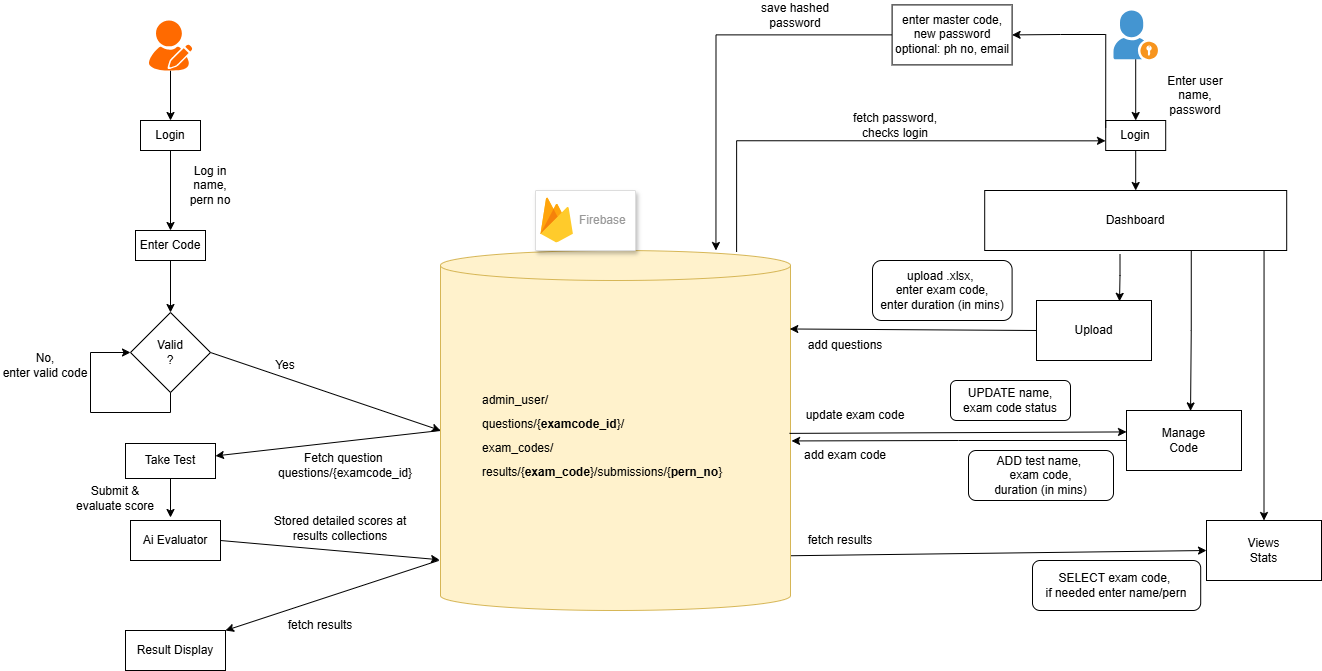

The diagram above was exported from draw.io. Its source (the exported page's mxGraphModel, read from the mxfile embedded in the PNG):
<mxGraphModel dx="1773" dy="983" grid="1" gridSize="10" guides="1" tooltips="1" connect="1" arrows="1" fold="1" page="1" pageScale="1" pageWidth="850" pageHeight="1100" math="0" shadow="0">
  <root>
    <mxCell id="0" />
    <mxCell id="1" parent="0" />
    <mxCell id="2" edge="1" parent="1" source="3" style="edgeStyle=orthogonalEdgeStyle;rounded=0;orthogonalLoop=1;jettySize=auto;html=1;" target="5" value="">
      <mxGeometry relative="1" as="geometry" />
    </mxCell>
    <mxCell id="3" parent="1" style="rounded=0;whiteSpace=wrap;html=1;" value="Login" vertex="1">
      <mxGeometry height="30" width="60" x="170" y="210" as="geometry" />
    </mxCell>
    <mxCell id="4" edge="1" parent="1" source="5" style="edgeStyle=orthogonalEdgeStyle;rounded=0;orthogonalLoop=1;jettySize=auto;html=1;" target="6" value="">
      <mxGeometry relative="1" as="geometry" />
    </mxCell>
    <mxCell id="5" parent="1" style="rounded=0;whiteSpace=wrap;html=1;" value="Enter Code" vertex="1">
      <mxGeometry height="30" width="70" x="165" y="320" as="geometry" />
    </mxCell>
    <mxCell id="6" parent="1" style="rhombus;whiteSpace=wrap;html=1;" value="Valid&lt;div&gt;?&lt;/div&gt;" vertex="1">
      <mxGeometry height="80" width="80" x="160" y="402" as="geometry" />
    </mxCell>
    <mxCell id="7" parent="1" style="rounded=0;whiteSpace=wrap;html=1;" value="Take Test" vertex="1">
      <mxGeometry height="35" width="90" x="155" y="533" as="geometry" />
    </mxCell>
    <mxCell id="8" parent="1" style="rounded=0;whiteSpace=wrap;html=1;" value="Result Display" vertex="1">
      <mxGeometry height="40" width="100" x="155" y="720" as="geometry" />
    </mxCell>
    <mxCell id="9" edge="1" parent="1" source="13" style="rounded=0;orthogonalLoop=1;jettySize=auto;html=1;exitX=0;exitY=0.5;exitDx=0;exitDy=0;exitPerimeter=0;" target="7">
      <mxGeometry relative="1" as="geometry" />
    </mxCell>
    <mxCell id="10" edge="1" parent="1" source="13" style="rounded=0;orthogonalLoop=1;jettySize=auto;html=1;exitX=0.992;exitY=0.848;exitDx=0;exitDy=0;exitPerimeter=0;entryX=0;entryY=0.5;entryDx=0;entryDy=0;" target="26">
      <mxGeometry relative="1" as="geometry" />
    </mxCell>
    <mxCell id="11" edge="1" parent="1" source="13" style="rounded=0;orthogonalLoop=1;jettySize=auto;html=1;exitX=-0.005;exitY=0.861;exitDx=0;exitDy=0;exitPerimeter=0;entryX=1;entryY=0;entryDx=0;entryDy=0;" target="8">
      <mxGeometry relative="1" as="geometry" />
    </mxCell>
    <mxCell id="12" edge="1" parent="1" source="13" style="edgeStyle=orthogonalEdgeStyle;rounded=0;orthogonalLoop=1;jettySize=auto;html=1;exitX=0.846;exitY=0.004;exitDx=0;exitDy=0;exitPerimeter=0;entryX=-0.003;entryY=0.678;entryDx=0;entryDy=0;entryPerimeter=0;" target="20">
      <mxGeometry relative="1" as="geometry">
        <Array as="points">
          <mxPoint x="766" y="230" />
        </Array>
        <mxPoint x="769.25" y="334.64000000000004" as="sourcePoint" />
        <mxPoint x="1135.2" y="215.29" as="targetPoint" />
      </mxGeometry>
    </mxCell>
    <mxCell id="13" parent="1" style="shape=cylinder3;whiteSpace=wrap;html=1;boundedLbl=1;backgroundOutline=1;size=15;align=left;fillColor=#fff2cc;strokeColor=#d6b656;" value="&lt;blockquote style=&quot;margin: 0px 0px 0px 40px; border: none; padding: 0px; line-height: 200%;&quot;&gt;admin_user/&lt;div&gt;questions/{&lt;b&gt;examcode_id&lt;/b&gt;}/&lt;/div&gt;&lt;div&gt;exam_codes/&lt;/div&gt;&lt;div&gt;results/{&lt;b&gt;exam_code&lt;/b&gt;}/submissions/{&lt;b&gt;pern_no&lt;/b&gt;}&lt;/div&gt;&lt;/blockquote&gt;&lt;div&gt;&lt;br&gt;&lt;/div&gt;" vertex="1">
      <mxGeometry height="360" width="350" x="470" y="340" as="geometry" />
    </mxCell>
    <mxCell id="14" parent="1" style="rounded=0;whiteSpace=wrap;html=1;" value="Ai Evaluator" vertex="1">
      <mxGeometry height="40" width="90" x="160" y="610" as="geometry" />
    </mxCell>
    <mxCell id="15" edge="1" parent="1" source="16" style="edgeStyle=orthogonalEdgeStyle;rounded=0;orthogonalLoop=1;jettySize=auto;html=1;" target="3" value="">
      <mxGeometry relative="1" as="geometry" />
    </mxCell>
    <mxCell id="16" parent="1" style="points=[];aspect=fixed;html=1;align=center;shadow=0;dashed=0;fillColor=#FF6A00;strokeColor=none;shape=mxgraph.alibaba_cloud.user_feedback_02;" value="" vertex="1">
      <mxGeometry height="50.099999999999994" width="43.199999999999996" x="178.4" y="110" as="geometry" />
    </mxCell>
    <mxCell id="17" edge="1" parent="1" source="18" style="edgeStyle=orthogonalEdgeStyle;rounded=0;orthogonalLoop=1;jettySize=auto;html=1;" target="20" value="">
      <mxGeometry relative="1" as="geometry" />
    </mxCell>
    <mxCell id="18" parent="1" style="shadow=0;dashed=0;html=1;strokeColor=none;fillColor=#4495D1;labelPosition=center;verticalLabelPosition=bottom;verticalAlign=top;align=center;outlineConnect=0;shape=mxgraph.veeam.portal_admin;" value="" vertex="1">
      <mxGeometry height="48.8" width="44.4" x="1143" y="100.00000000000001" as="geometry" />
    </mxCell>
    <mxCell id="19" edge="1" parent="1" source="20" style="edgeStyle=orthogonalEdgeStyle;rounded=0;orthogonalLoop=1;jettySize=auto;html=1;" target="23" value="">
      <mxGeometry relative="1" as="geometry" />
    </mxCell>
    <mxCell id="20" parent="1" style="rounded=0;whiteSpace=wrap;html=1;" value="Login" vertex="1">
      <mxGeometry height="30" width="60" x="1135.2" y="210" as="geometry" />
    </mxCell>
    <mxCell id="21" edge="1" parent="1" source="23" style="edgeStyle=orthogonalEdgeStyle;rounded=0;orthogonalLoop=1;jettySize=auto;html=1;exitX=0.448;exitY=1.066;exitDx=0;exitDy=0;entryX=0.722;entryY=0.014;entryDx=0;entryDy=0;entryPerimeter=0;exitPerimeter=0;" target="24">
      <mxGeometry relative="1" as="geometry" />
    </mxCell>
    <mxCell id="22" edge="1" parent="1" source="23" style="edgeStyle=orthogonalEdgeStyle;rounded=0;orthogonalLoop=1;jettySize=auto;html=1;exitX=0.925;exitY=1;exitDx=0;exitDy=0;entryX=0.5;entryY=0;entryDx=0;entryDy=0;exitPerimeter=0;" target="26">
      <mxGeometry relative="1" as="geometry" />
    </mxCell>
    <mxCell id="23" parent="1" style="rounded=0;whiteSpace=wrap;html=1;" value="Dashboard" vertex="1">
      <mxGeometry height="60" width="302" x="1014.2" y="280" as="geometry" />
    </mxCell>
    <mxCell id="24" parent="1" style="rounded=0;whiteSpace=wrap;html=1;" value="Upload" vertex="1">
      <mxGeometry height="60" width="115" x="1066" y="390" as="geometry" />
    </mxCell>
    <mxCell id="25" parent="1" style="rounded=0;whiteSpace=wrap;html=1;" value="Manage&lt;div&gt;Code&lt;/div&gt;" vertex="1">
      <mxGeometry height="60" width="115" x="1156" y="500" as="geometry" />
    </mxCell>
    <mxCell id="26" parent="1" style="rounded=0;whiteSpace=wrap;html=1;" value="Views&lt;br&gt;Stats" vertex="1">
      <mxGeometry height="60" width="115" x="1236" y="610" as="geometry" />
    </mxCell>
    <mxCell id="27" parent="1" style="rounded=1;whiteSpace=wrap;html=1;" value="upload .xlsx,&amp;nbsp;&lt;div&gt;enter exam code,&lt;/div&gt;&lt;div&gt;enter duration (in mins)&lt;/div&gt;" vertex="1">
      <mxGeometry height="60" width="139.6" x="902.0000000000001" y="350" as="geometry" />
    </mxCell>
    <mxCell id="28" parent="1" style="rounded=1;whiteSpace=wrap;html=1;" value="ADD test name,&amp;nbsp;&lt;div&gt;exam code,&lt;/div&gt;&lt;div&gt;duration (in mins)&lt;/div&gt;" vertex="1">
      <mxGeometry height="50" width="145" x="998" y="540" as="geometry" />
    </mxCell>
    <mxCell id="29" parent="1" style="rounded=1;whiteSpace=wrap;html=1;" value="UPDATE name,&lt;div&gt;exam code status&lt;/div&gt;" vertex="1">
      <mxGeometry height="40" width="120" x="980" y="470" as="geometry" />
    </mxCell>
    <mxCell id="30" parent="1" style="rounded=1;whiteSpace=wrap;html=1;" value="SELECT exam code,&amp;nbsp;&lt;div&gt;if needed enter name/pern&lt;/div&gt;" vertex="1">
      <mxGeometry height="50" width="168.2" x="1062" y="650" as="geometry" />
    </mxCell>
    <mxCell id="31" edge="1" parent="1" source="6" style="rounded=0;orthogonalLoop=1;jettySize=auto;html=1;exitX=1;exitY=0.5;exitDx=0;exitDy=0;entryX=0;entryY=0.5;entryDx=0;entryDy=0;entryPerimeter=0;" target="13">
      <mxGeometry relative="1" as="geometry" />
    </mxCell>
    <mxCell id="32" edge="1" parent="1" source="7" style="edgeStyle=orthogonalEdgeStyle;rounded=0;orthogonalLoop=1;jettySize=auto;html=1;exitX=0.5;exitY=1;exitDx=0;exitDy=0;entryX=0.448;entryY=-0.083;entryDx=0;entryDy=0;entryPerimeter=0;" target="14">
      <mxGeometry relative="1" as="geometry">
        <Array as="points">
          <mxPoint x="200" y="607" />
          <mxPoint x="200" y="607" />
        </Array>
      </mxGeometry>
    </mxCell>
    <mxCell id="33" parent="1" style="fillColor=#ffffff;strokeColor=#dddddd;shadow=1;strokeWidth=1;rounded=1;absoluteArcSize=1;arcSize=2;" value="" vertex="1">
      <mxGeometry height="60" width="100" x="565" y="280" as="geometry" />
    </mxCell>
    <mxCell id="34" parent="33" style="sketch=0;dashed=0;connectable=0;html=1;fillColor=#5184F3;strokeColor=none;shape=mxgraph.gcp2.firebase;part=1;labelPosition=right;verticalLabelPosition=middle;align=left;verticalAlign=middle;spacingLeft=5;fontColor=#999999;fontSize=12;" value="Firebase" vertex="1">
      <mxGeometry height="45" relative="1" width="32.4" as="geometry">
        <mxPoint x="5" y="7" as="offset" />
      </mxGeometry>
    </mxCell>
    <mxCell id="35" edge="1" parent="1" source="23" style="edgeStyle=orthogonalEdgeStyle;rounded=0;orthogonalLoop=1;jettySize=auto;html=1;exitX=0.684;exitY=0.993;exitDx=0;exitDy=0;entryX=0.557;entryY=0.007;entryDx=0;entryDy=0;entryPerimeter=0;exitPerimeter=0;" target="25">
      <mxGeometry relative="1" as="geometry" />
    </mxCell>
    <mxCell id="36" edge="1" parent="1" source="24" style="rounded=0;orthogonalLoop=1;jettySize=auto;html=1;exitX=0;exitY=0.5;exitDx=0;exitDy=0;entryX=0.998;entryY=0.218;entryDx=0;entryDy=0;entryPerimeter=0;" target="13">
      <mxGeometry relative="1" as="geometry" />
    </mxCell>
    <mxCell id="37" edge="1" parent="1" source="25" style="edgeStyle=orthogonalEdgeStyle;rounded=0;orthogonalLoop=1;jettySize=auto;html=1;exitX=0;exitY=0.5;exitDx=0;exitDy=0;entryX=1.003;entryY=0.529;entryDx=0;entryDy=0;entryPerimeter=0;" target="13">
      <mxGeometry relative="1" as="geometry" />
    </mxCell>
    <mxCell id="38" edge="1" parent="1" source="13" style="rounded=0;orthogonalLoop=1;jettySize=auto;html=1;exitX=0.997;exitY=0.508;exitDx=0;exitDy=0;exitPerimeter=0;entryX=0;entryY=0.357;entryDx=0;entryDy=0;entryPerimeter=0;" target="25">
      <mxGeometry relative="1" as="geometry" />
    </mxCell>
    <mxCell id="39" edge="1" parent="1" source="14" style="rounded=0;orthogonalLoop=1;jettySize=auto;html=1;exitX=1;exitY=0.5;exitDx=0;exitDy=0;entryX=-0.003;entryY=0.859;entryDx=0;entryDy=0;entryPerimeter=0;" target="13">
      <mxGeometry relative="1" as="geometry" />
    </mxCell>
    <mxCell id="40" parent="1" style="text;html=1;whiteSpace=wrap;strokeColor=none;fillColor=none;align=center;verticalAlign=middle;rounded=0;" value="Log in&lt;br&gt;name,&lt;div&gt;pern no&lt;/div&gt;" vertex="1">
      <mxGeometry height="30" width="60" x="210" y="260" as="geometry" />
    </mxCell>
    <mxCell id="41" edge="1" parent="1" source="6" style="edgeStyle=orthogonalEdgeStyle;rounded=0;orthogonalLoop=1;jettySize=auto;html=1;exitX=0.5;exitY=1;exitDx=0;exitDy=0;entryX=0;entryY=0.5;entryDx=0;entryDy=0;" target="6">
      <mxGeometry relative="1" as="geometry">
        <Array as="points">
          <mxPoint x="200" y="502" />
          <mxPoint x="120" y="502" />
          <mxPoint x="120" y="442" />
        </Array>
        <mxPoint x="200" y="482" as="targetPoint" />
      </mxGeometry>
    </mxCell>
    <mxCell id="42" parent="1" style="text;html=1;whiteSpace=wrap;strokeColor=none;fillColor=none;align=center;verticalAlign=middle;rounded=0;" value="Yes" vertex="1">
      <mxGeometry height="30" width="70" x="280" y="440" as="geometry" />
    </mxCell>
    <mxCell id="43" parent="1" style="text;html=1;whiteSpace=wrap;strokeColor=none;fillColor=none;align=center;verticalAlign=middle;rounded=0;" value="No,&lt;br&gt;enter valid code" vertex="1">
      <mxGeometry height="30" width="90" x="30" y="440" as="geometry" />
    </mxCell>
    <mxCell id="44" parent="1" style="text;html=1;whiteSpace=wrap;strokeColor=none;fillColor=none;align=center;verticalAlign=middle;rounded=0;" value="Fetch question&amp;nbsp;&lt;div&gt;questions/{examcode_id}&lt;/div&gt;" vertex="1">
      <mxGeometry height="30" width="110" x="320" y="540" as="geometry" />
    </mxCell>
    <mxCell id="45" parent="1" style="text;html=1;whiteSpace=wrap;strokeColor=none;fillColor=none;align=center;verticalAlign=middle;rounded=0;" value="Submit &amp;amp;&lt;br&gt;evaluate score" vertex="1">
      <mxGeometry height="30" width="90" x="100" y="573" as="geometry" />
    </mxCell>
    <mxCell id="46" parent="1" style="text;html=1;whiteSpace=wrap;strokeColor=none;fillColor=none;align=center;verticalAlign=middle;rounded=0;" value="Stored detailed scores at&lt;div&gt;results collections&lt;/div&gt;" vertex="1">
      <mxGeometry height="30" width="180" x="280" y="603" as="geometry" />
    </mxCell>
    <mxCell id="47" parent="1" style="text;html=1;whiteSpace=wrap;strokeColor=none;fillColor=none;align=center;verticalAlign=middle;rounded=0;" value="fetch results" vertex="1">
      <mxGeometry height="30" width="80" x="310" y="700" as="geometry" />
    </mxCell>
    <mxCell id="48" edge="1" parent="1" source="50" style="edgeStyle=orthogonalEdgeStyle;rounded=0;orthogonalLoop=1;jettySize=auto;html=1;entryX=0.787;entryY=0.023;entryDx=0;entryDy=0;entryPerimeter=0;">
      <mxGeometry relative="1" as="geometry">
        <mxPoint x="1135.2" y="216.72" as="sourcePoint" />
        <mxPoint x="745.45" y="340" as="targetPoint" />
      </mxGeometry>
    </mxCell>
    <mxCell id="49" parent="1" style="text;html=1;whiteSpace=wrap;strokeColor=none;fillColor=none;align=center;verticalAlign=middle;rounded=0;" value="Enter user name, password" vertex="1">
      <mxGeometry height="30" width="60" x="1195.2" y="170" as="geometry" />
    </mxCell>
    <mxCell id="50" parent="1" style="rounded=0;whiteSpace=wrap;html=1;" value="enter master code,&lt;br&gt;&lt;div&gt;new password&lt;br&gt;optional: ph no, email&lt;/div&gt;" vertex="1">
      <mxGeometry height="60" width="120" x="921.6" y="94.4" as="geometry" />
    </mxCell>
    <mxCell id="51" edge="1" parent="1" source="20" style="edgeStyle=orthogonalEdgeStyle;rounded=0;orthogonalLoop=1;jettySize=auto;html=1;exitX=0;exitY=0.25;exitDx=0;exitDy=0;entryX=1;entryY=0.5;entryDx=0;entryDy=0;" target="50">
      <mxGeometry relative="1" as="geometry">
        <Array as="points">
          <mxPoint x="1135" y="124" />
          <mxPoint x="1090" y="124" />
        </Array>
      </mxGeometry>
    </mxCell>
    <mxCell id="52" parent="1" style="text;html=1;whiteSpace=wrap;strokeColor=none;fillColor=none;align=center;verticalAlign=middle;rounded=0;" value="save hashed password" vertex="1">
      <mxGeometry height="30" width="90" x="780" y="90" as="geometry" />
    </mxCell>
    <mxCell id="53" parent="1" style="text;html=1;whiteSpace=wrap;strokeColor=none;fillColor=none;align=center;verticalAlign=middle;rounded=0;" value="fetch password, checks login" vertex="1">
      <mxGeometry height="30" width="110" x="870" y="200" as="geometry" />
    </mxCell>
    <mxCell id="54" parent="1" style="text;html=1;whiteSpace=wrap;strokeColor=none;fillColor=none;align=center;verticalAlign=middle;rounded=0;" value="fetch results" vertex="1">
      <mxGeometry height="30" width="120" x="810" y="615" as="geometry" />
    </mxCell>
    <mxCell id="55" parent="1" style="text;html=1;whiteSpace=wrap;strokeColor=none;fillColor=none;align=center;verticalAlign=middle;rounded=0;" value="add exam code" vertex="1">
      <mxGeometry height="30" width="90" x="830" y="530" as="geometry" />
    </mxCell>
    <mxCell id="56" parent="1" style="text;html=1;whiteSpace=wrap;strokeColor=none;fillColor=none;align=center;verticalAlign=middle;rounded=0;" value="update exam code" vertex="1">
      <mxGeometry height="30" width="110" x="830" y="490" as="geometry" />
    </mxCell>
    <mxCell id="57" parent="1" style="text;html=1;whiteSpace=wrap;strokeColor=none;fillColor=none;align=center;verticalAlign=middle;rounded=0;" value="add questions" vertex="1">
      <mxGeometry height="30" width="80" x="835" y="420" as="geometry" />
    </mxCell>
  </root>
</mxGraphModel>